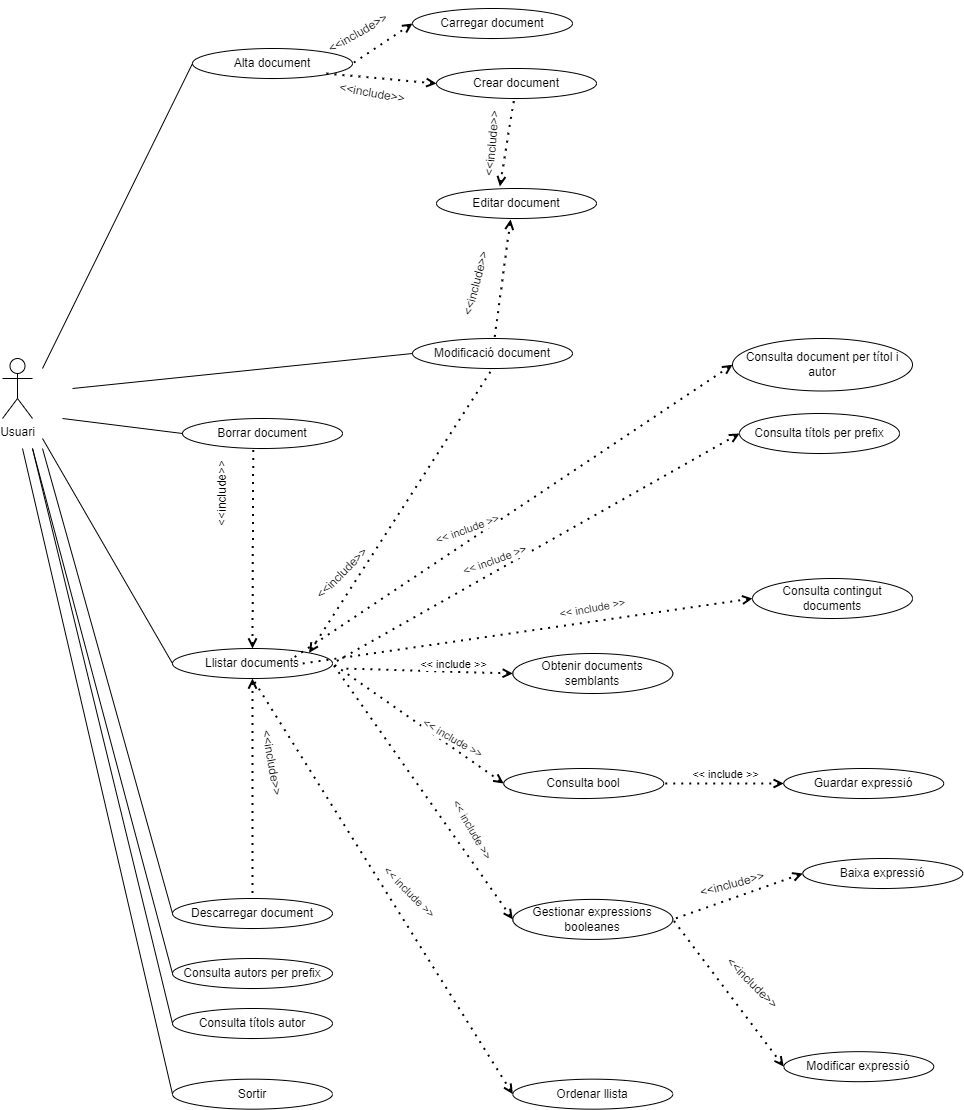

The diagram above was exported from draw.io. Its source (the exported page's mxGraphModel, read from the mxfile embedded in the PNG):
<mxGraphModel dx="1422" dy="1963" grid="1" gridSize="10" guides="1" tooltips="1" connect="1" arrows="1" fold="1" page="1" pageScale="1" pageWidth="827" pageHeight="1169" math="0" shadow="0">
  <root>
    <mxCell id="0" />
    <mxCell id="1" parent="0" />
    <mxCell id="eoJvl-t2xp2qSpIVfu1w-1" value="Usuari" style="shape=umlActor;verticalLabelPosition=bottom;verticalAlign=top;html=1;outlineConnect=0;rounded=0;" parent="1" vertex="1">
      <mxGeometry x="90" y="180" width="30" height="60" as="geometry" />
    </mxCell>
    <mxCell id="eoJvl-t2xp2qSpIVfu1w-3" value="Alta document" style="ellipse;whiteSpace=wrap;html=1;rounded=0;" parent="1" vertex="1">
      <mxGeometry x="280" y="-130" width="160" height="30" as="geometry" />
    </mxCell>
    <mxCell id="eoJvl-t2xp2qSpIVfu1w-4" value="" style="endArrow=none;html=1;rounded=0;entryX=0;entryY=0.5;entryDx=0;entryDy=0;" parent="1" target="eoJvl-t2xp2qSpIVfu1w-3" edge="1">
      <mxGeometry width="50" height="50" relative="1" as="geometry">
        <mxPoint x="130" y="190" as="sourcePoint" />
        <mxPoint x="180" y="150" as="targetPoint" />
      </mxGeometry>
    </mxCell>
    <mxCell id="eoJvl-t2xp2qSpIVfu1w-8" value="" style="endArrow=none;dashed=1;html=1;dashPattern=1 3;strokeWidth=2;rounded=0;startArrow=open;startFill=0;entryX=1;entryY=0.5;entryDx=0;entryDy=0;exitX=0;exitY=0.5;exitDx=0;exitDy=0;" parent="1" source="eoJvl-t2xp2qSpIVfu1w-12" target="eoJvl-t2xp2qSpIVfu1w-3" edge="1">
      <mxGeometry width="50" height="50" relative="1" as="geometry">
        <mxPoint x="480" y="-20" as="sourcePoint" />
        <mxPoint x="520" y="-10" as="targetPoint" />
      </mxGeometry>
    </mxCell>
    <mxCell id="eoJvl-t2xp2qSpIVfu1w-9" value="&amp;lt;&amp;lt;include&amp;gt;&amp;gt;" style="text;html=1;strokeColor=none;fillColor=none;align=center;verticalAlign=middle;whiteSpace=wrap;rounded=0;rotation=-30;" parent="1" vertex="1">
      <mxGeometry x="406" y="-160" width="80" height="30" as="geometry" />
    </mxCell>
    <mxCell id="eoJvl-t2xp2qSpIVfu1w-12" value="Carregar document" style="ellipse;whiteSpace=wrap;html=1;rounded=0;" parent="1" vertex="1">
      <mxGeometry x="500" y="-170" width="160" height="30" as="geometry" />
    </mxCell>
    <mxCell id="eoJvl-t2xp2qSpIVfu1w-13" value="Borrar document" style="ellipse;whiteSpace=wrap;html=1;rounded=0;" parent="1" vertex="1">
      <mxGeometry x="270" y="240" width="160" height="30" as="geometry" />
    </mxCell>
    <mxCell id="eoJvl-t2xp2qSpIVfu1w-14" value="Modificació document" style="ellipse;whiteSpace=wrap;html=1;rounded=0;" parent="1" vertex="1">
      <mxGeometry x="500" y="160" width="160" height="30" as="geometry" />
    </mxCell>
    <mxCell id="eoJvl-t2xp2qSpIVfu1w-15" value="" style="endArrow=none;dashed=1;html=1;dashPattern=1 3;strokeWidth=2;rounded=0;startArrow=open;startFill=0;exitX=0.5;exitY=0;exitDx=0;exitDy=0;entryX=0.442;entryY=1.027;entryDx=0;entryDy=0;entryPerimeter=0;" parent="1" source="UUO5v3wL8lgaizMS4YV8-5" target="eoJvl-t2xp2qSpIVfu1w-13" edge="1">
      <mxGeometry width="50" height="50" relative="1" as="geometry">
        <mxPoint x="500" y="215" as="sourcePoint" />
        <mxPoint x="390" y="480" as="targetPoint" />
      </mxGeometry>
    </mxCell>
    <mxCell id="eoJvl-t2xp2qSpIVfu1w-19" value="&amp;lt;&amp;lt;include&amp;gt;&amp;gt;" style="text;html=1;strokeColor=none;fillColor=none;align=center;verticalAlign=middle;whiteSpace=wrap;rounded=0;rotation=-90;" parent="1" vertex="1">
      <mxGeometry x="270" y="300" width="80" height="30" as="geometry" />
    </mxCell>
    <mxCell id="QNymS86C_fv0_HU7TZBL-1" value="Consulta títols autor" style="ellipse;whiteSpace=wrap;html=1;rounded=0;" parent="1" vertex="1">
      <mxGeometry x="259.99999999999994" y="830" width="160" height="30" as="geometry" />
    </mxCell>
    <mxCell id="QNymS86C_fv0_HU7TZBL-2" value="Consulta autors per prefix" style="ellipse;whiteSpace=wrap;html=1;rounded=0;" parent="1" vertex="1">
      <mxGeometry x="260" y="780" width="160" height="30" as="geometry" />
    </mxCell>
    <mxCell id="QNymS86C_fv0_HU7TZBL-5" value="Consulta contingut documents" style="ellipse;whiteSpace=wrap;html=1;rounded=0;" parent="1" vertex="1">
      <mxGeometry x="840" y="400" width="160" height="40" as="geometry" />
    </mxCell>
    <mxCell id="iPyReE0zklZWHs-ecOHk-4" value="Obtenir documents semblants" style="ellipse;whiteSpace=wrap;html=1;rounded=0;" parent="1" vertex="1">
      <mxGeometry x="600.29" y="475" width="160" height="40" as="geometry" />
    </mxCell>
    <mxCell id="2CS25-y7WfUoOauK1V5_-6" value="Guardar expressió" style="ellipse;whiteSpace=wrap;html=1;rounded=0;" parent="1" vertex="1">
      <mxGeometry x="871.22" y="590" width="160" height="30" as="geometry" />
    </mxCell>
    <mxCell id="iPyReE0zklZWHs-ecOHk-5" value="Consulta bool" style="ellipse;whiteSpace=wrap;html=1;rounded=0;" parent="1" vertex="1">
      <mxGeometry x="591.22" y="590" width="160" height="30" as="geometry" />
    </mxCell>
    <mxCell id="2CS25-y7WfUoOauK1V5_-14" value="Baixa expressió" style="ellipse;whiteSpace=wrap;html=1;rounded=0;" parent="1" vertex="1">
      <mxGeometry x="890.2910161513773" y="680.0003810567666" width="160" height="30" as="geometry" />
    </mxCell>
    <mxCell id="2CS25-y7WfUoOauK1V5_-15" value="Modificar expressió" style="ellipse;whiteSpace=wrap;html=1;rounded=0;" parent="1" vertex="1">
      <mxGeometry x="871.29" y="873.17" width="150" height="30" as="geometry" />
    </mxCell>
    <mxCell id="2CS25-y7WfUoOauK1V5_-19" value="&amp;lt;&amp;lt;include&amp;gt;&amp;gt;" style="text;html=1;strokeColor=none;fillColor=none;align=center;verticalAlign=middle;whiteSpace=wrap;rounded=0;rotation=-15;" parent="1" vertex="1">
      <mxGeometry x="780.0010161513774" y="690.9003810567666" width="80" height="30" as="geometry" />
    </mxCell>
    <mxCell id="7qWsGo9XhahiSMJx-VxL-1" value="&lt;div&gt;Sortir&lt;/div&gt;" style="ellipse;whiteSpace=wrap;html=1;rounded=0;" parent="1" vertex="1">
      <mxGeometry x="260" y="900.67" width="160" height="30" as="geometry" />
    </mxCell>
    <mxCell id="7qWsGo9XhahiSMJx-VxL-2" value="" style="endArrow=none;html=1;rounded=0;entryX=0;entryY=0.5;entryDx=0;entryDy=0;" parent="1" target="7qWsGo9XhahiSMJx-VxL-1" edge="1">
      <mxGeometry width="50" height="50" relative="1" as="geometry">
        <mxPoint x="110" y="270" as="sourcePoint" />
        <mxPoint x="240" y="940" as="targetPoint" />
      </mxGeometry>
    </mxCell>
    <mxCell id="UUO5v3wL8lgaizMS4YV8-2" value="Crear document" style="ellipse;whiteSpace=wrap;html=1;rounded=0;" parent="1" vertex="1">
      <mxGeometry x="524" y="-110" width="160" height="30" as="geometry" />
    </mxCell>
    <mxCell id="UUO5v3wL8lgaizMS4YV8-3" value="" style="endArrow=none;dashed=1;html=1;dashPattern=1 3;strokeWidth=2;rounded=0;startArrow=open;startFill=0;exitX=0;exitY=0.5;exitDx=0;exitDy=0;" parent="1" source="UUO5v3wL8lgaizMS4YV8-2" edge="1">
      <mxGeometry width="50" height="50" relative="1" as="geometry">
        <mxPoint x="494" y="-135" as="sourcePoint" />
        <mxPoint x="414" y="-105" as="targetPoint" />
      </mxGeometry>
    </mxCell>
    <mxCell id="UUO5v3wL8lgaizMS4YV8-4" value="&amp;lt;&amp;lt;include&amp;gt;&amp;gt;" style="text;html=1;strokeColor=none;fillColor=none;align=center;verticalAlign=middle;whiteSpace=wrap;rounded=0;rotation=10;" parent="1" vertex="1">
      <mxGeometry x="420" y="-100" width="80" height="30" as="geometry" />
    </mxCell>
    <mxCell id="UUO5v3wL8lgaizMS4YV8-5" value="Llistar documents" style="ellipse;whiteSpace=wrap;html=1;rounded=0;" parent="1" vertex="1">
      <mxGeometry x="260" y="470" width="160" height="30" as="geometry" />
    </mxCell>
    <mxCell id="6ORHieV_cM3EV6--E50A-1" value="" style="endArrow=none;html=1;rounded=0;entryX=0;entryY=0.5;entryDx=0;entryDy=0;" parent="1" target="UUO5v3wL8lgaizMS4YV8-5" edge="1">
      <mxGeometry width="50" height="50" relative="1" as="geometry">
        <mxPoint x="130" y="260" as="sourcePoint" />
        <mxPoint x="270" y="840" as="targetPoint" />
      </mxGeometry>
    </mxCell>
    <mxCell id="64nm9hXqqEHjEs1y6Ubd-6" value="" style="endArrow=none;dashed=1;html=1;dashPattern=1 3;strokeWidth=2;rounded=0;startArrow=open;startFill=0;exitX=0;exitY=0.5;exitDx=0;exitDy=0;" parent="1" source="QNymS86C_fv0_HU7TZBL-5" edge="1">
      <mxGeometry width="50" height="50" relative="1" as="geometry">
        <mxPoint x="740" y="560" as="sourcePoint" />
        <mxPoint x="390" y="485" as="targetPoint" />
      </mxGeometry>
    </mxCell>
    <mxCell id="64nm9hXqqEHjEs1y6Ubd-7" value="&amp;lt;&amp;lt; include &amp;gt;&amp;gt;" style="edgeLabel;html=1;align=center;verticalAlign=middle;resizable=0;points=[];rotation=-10;rounded=0;" parent="64nm9hXqqEHjEs1y6Ubd-6" connectable="0" vertex="1">
      <mxGeometry x="0.2028" relative="1" as="geometry">
        <mxPoint x="110" y="-29" as="offset" />
      </mxGeometry>
    </mxCell>
    <mxCell id="64nm9hXqqEHjEs1y6Ubd-8" value="" style="endArrow=none;dashed=1;html=1;dashPattern=1 3;strokeWidth=2;rounded=0;startArrow=open;startFill=0;exitX=0;exitY=0.5;exitDx=0;exitDy=0;" parent="1" source="iPyReE0zklZWHs-ecOHk-4" edge="1">
      <mxGeometry width="50" height="50" relative="1" as="geometry">
        <mxPoint x="360.29" y="785" as="sourcePoint" />
        <mxPoint x="430" y="490" as="targetPoint" />
      </mxGeometry>
    </mxCell>
    <mxCell id="64nm9hXqqEHjEs1y6Ubd-9" value="&amp;lt;&amp;lt; include &amp;gt;&amp;gt;" style="edgeLabel;html=1;align=center;verticalAlign=middle;resizable=0;points=[];rotation=0;rounded=0;" parent="64nm9hXqqEHjEs1y6Ubd-8" connectable="0" vertex="1">
      <mxGeometry x="0.2028" relative="1" as="geometry">
        <mxPoint x="42" y="-7" as="offset" />
      </mxGeometry>
    </mxCell>
    <mxCell id="64nm9hXqqEHjEs1y6Ubd-10" value="" style="endArrow=none;dashed=1;html=1;dashPattern=1 3;strokeWidth=2;rounded=0;startArrow=open;startFill=0;exitX=0;exitY=0.5;exitDx=0;exitDy=0;entryX=1;entryY=0.5;entryDx=0;entryDy=0;" parent="1" source="iPyReE0zklZWHs-ecOHk-5" target="UUO5v3wL8lgaizMS4YV8-5" edge="1">
      <mxGeometry width="50" height="50" relative="1" as="geometry">
        <mxPoint x="800" y="375" as="sourcePoint" />
        <mxPoint x="426" y="520" as="targetPoint" />
      </mxGeometry>
    </mxCell>
    <mxCell id="64nm9hXqqEHjEs1y6Ubd-11" value="&amp;lt;&amp;lt; include &amp;gt;&amp;gt;" style="edgeLabel;html=1;align=center;verticalAlign=middle;resizable=0;points=[];rotation=30;rounded=0;" parent="64nm9hXqqEHjEs1y6Ubd-10" connectable="0" vertex="1">
      <mxGeometry x="0.2028" relative="1" as="geometry">
        <mxPoint x="52" y="27" as="offset" />
      </mxGeometry>
    </mxCell>
    <mxCell id="64nm9hXqqEHjEs1y6Ubd-12" value="Ordenar llista" style="ellipse;whiteSpace=wrap;html=1;rounded=0;" parent="1" vertex="1">
      <mxGeometry x="600.29" y="900.67" width="160" height="30" as="geometry" />
    </mxCell>
    <mxCell id="64nm9hXqqEHjEs1y6Ubd-13" value="" style="endArrow=none;dashed=1;html=1;dashPattern=1 3;strokeWidth=2;rounded=0;startArrow=open;startFill=0;exitX=0;exitY=0.5;exitDx=0;exitDy=0;entryX=0.5;entryY=1;entryDx=0;entryDy=0;" parent="1" source="64nm9hXqqEHjEs1y6Ubd-12" target="UUO5v3wL8lgaizMS4YV8-5" edge="1">
      <mxGeometry width="50" height="50" relative="1" as="geometry">
        <mxPoint x="835.6999999999998" y="445" as="sourcePoint" />
        <mxPoint x="400" y="495" as="targetPoint" />
      </mxGeometry>
    </mxCell>
    <mxCell id="64nm9hXqqEHjEs1y6Ubd-27" value="" style="endArrow=none;dashed=1;html=1;dashPattern=1 3;strokeWidth=2;rounded=0;startArrow=open;startFill=0;exitX=0;exitY=0.5;exitDx=0;exitDy=0;entryX=1;entryY=0.5;entryDx=0;entryDy=0;" parent="1" source="2CS25-y7WfUoOauK1V5_-6" target="iPyReE0zklZWHs-ecOHk-5" edge="1">
      <mxGeometry width="50" height="50" relative="1" as="geometry">
        <mxPoint x="726.9199999999998" y="1055" as="sourcePoint" />
        <mxPoint x="651.22" y="870" as="targetPoint" />
      </mxGeometry>
    </mxCell>
    <mxCell id="64nm9hXqqEHjEs1y6Ubd-28" value="&amp;lt;&amp;lt; include &amp;gt;&amp;gt;" style="edgeLabel;html=1;align=center;verticalAlign=middle;resizable=0;points=[];rotation=0;rounded=0;" parent="64nm9hXqqEHjEs1y6Ubd-27" connectable="0" vertex="1">
      <mxGeometry x="0.2028" relative="1" as="geometry">
        <mxPoint x="13" y="-10" as="offset" />
      </mxGeometry>
    </mxCell>
    <mxCell id="cn_WzLeULPjRXKsVZy29-7" value="" style="endArrow=none;dashed=1;html=1;dashPattern=1 3;strokeWidth=2;rounded=0;startArrow=open;startFill=0;entryX=1;entryY=0.5;entryDx=0;entryDy=0;exitX=0;exitY=0.5;exitDx=0;exitDy=0;" parent="1" source="cn_WzLeULPjRXKsVZy29-9" target="UUO5v3wL8lgaizMS4YV8-5" edge="1">
      <mxGeometry width="50" height="50" relative="1" as="geometry">
        <mxPoint x="770" y="900" as="sourcePoint" />
        <mxPoint x="400" y="495" as="targetPoint" />
      </mxGeometry>
    </mxCell>
    <mxCell id="cn_WzLeULPjRXKsVZy29-8" value="&amp;lt;&amp;lt; include &amp;gt;&amp;gt;" style="edgeLabel;html=1;align=center;verticalAlign=middle;resizable=0;points=[];rotation=60;rounded=0;" parent="cn_WzLeULPjRXKsVZy29-7" connectable="0" vertex="1">
      <mxGeometry x="0.2028" relative="1" as="geometry">
        <mxPoint x="68" y="63" as="offset" />
      </mxGeometry>
    </mxCell>
    <mxCell id="cn_WzLeULPjRXKsVZy29-9" value="Gestionar expressions booleanes" style="ellipse;whiteSpace=wrap;html=1;rounded=0;" parent="1" vertex="1">
      <mxGeometry x="600.29" y="720.9" width="160" height="40" as="geometry" />
    </mxCell>
    <mxCell id="PdZHMZ-CRTvaO838FPJn-1" value="&amp;lt;&amp;lt;include&amp;gt;&amp;gt;" style="text;html=1;strokeColor=none;fillColor=none;align=center;verticalAlign=middle;whiteSpace=wrap;rounded=0;rotation=45;" parent="1" vertex="1">
      <mxGeometry x="800.0010161513774" y="790.0003810567666" width="80" height="30" as="geometry" />
    </mxCell>
    <mxCell id="cn_WzLeULPjRXKsVZy29-10" value="" style="endArrow=none;dashed=1;html=1;dashPattern=1 3;strokeWidth=2;rounded=0;startArrow=open;startFill=0;exitX=0;exitY=0.5;exitDx=0;exitDy=0;entryX=1;entryY=0.5;entryDx=0;entryDy=0;" parent="1" source="2CS25-y7WfUoOauK1V5_-14" target="cn_WzLeULPjRXKsVZy29-9" edge="1">
      <mxGeometry width="50" height="50" relative="1" as="geometry">
        <mxPoint x="970.2910161513851" y="1005.9003810567666" as="sourcePoint" />
        <mxPoint x="809.524496403692" y="1038.053685006304" as="targetPoint" />
      </mxGeometry>
    </mxCell>
    <mxCell id="_8ojF9Jd35D-Tc-SGuRZ-4" value="" style="endArrow=none;dashed=1;html=1;dashPattern=1 3;strokeWidth=2;rounded=0;startArrow=open;startFill=0;exitX=0;exitY=0.5;exitDx=0;exitDy=0;entryX=1;entryY=0.5;entryDx=0;entryDy=0;" parent="1" source="2CS25-y7WfUoOauK1V5_-15" target="cn_WzLeULPjRXKsVZy29-9" edge="1">
      <mxGeometry width="50" height="50" relative="1" as="geometry">
        <mxPoint x="980.2910161513773" y="1015.9003810567666" as="sourcePoint" />
        <mxPoint x="650.29" y="1071.5700000000002" as="targetPoint" />
      </mxGeometry>
    </mxCell>
    <mxCell id="G1oan3oubrcjmvJo5Ide-2" value="" style="endArrow=none;html=1;rounded=0;entryX=0;entryY=0.5;entryDx=0;entryDy=0;" parent="1" target="eoJvl-t2xp2qSpIVfu1w-13" edge="1">
      <mxGeometry width="50" height="50" relative="1" as="geometry">
        <mxPoint x="150" y="240" as="sourcePoint" />
        <mxPoint x="240" y="495" as="targetPoint" />
        <Array as="points" />
      </mxGeometry>
    </mxCell>
    <mxCell id="G1oan3oubrcjmvJo5Ide-4" value="" style="endArrow=none;html=1;rounded=0;entryX=0;entryY=0.5;entryDx=0;entryDy=0;" parent="1" target="eoJvl-t2xp2qSpIVfu1w-14" edge="1">
      <mxGeometry width="50" height="50" relative="1" as="geometry">
        <mxPoint x="160" y="210" as="sourcePoint" />
        <mxPoint x="280" y="305" as="targetPoint" />
        <Array as="points" />
      </mxGeometry>
    </mxCell>
    <mxCell id="G1oan3oubrcjmvJo5Ide-5" value="" style="endArrow=none;dashed=1;html=1;dashPattern=1 3;strokeWidth=2;rounded=0;startArrow=open;startFill=0;exitX=1;exitY=0;exitDx=0;exitDy=0;entryX=0.5;entryY=1;entryDx=0;entryDy=0;" parent="1" source="UUO5v3wL8lgaizMS4YV8-5" target="eoJvl-t2xp2qSpIVfu1w-14" edge="1">
      <mxGeometry width="50" height="50" relative="1" as="geometry">
        <mxPoint x="320" y="480" as="sourcePoint" />
        <mxPoint x="318.72" y="323.6600000000001" as="targetPoint" />
      </mxGeometry>
    </mxCell>
    <mxCell id="G1oan3oubrcjmvJo5Ide-6" value="&amp;lt;&amp;lt;include&amp;gt;&amp;gt;" style="text;html=1;strokeColor=none;fillColor=none;align=center;verticalAlign=middle;whiteSpace=wrap;rounded=0;rotation=-45;" parent="1" vertex="1">
      <mxGeometry x="390" y="380" width="80" height="30" as="geometry" />
    </mxCell>
    <mxCell id="G1oan3oubrcjmvJo5Ide-10" value="" style="endArrow=none;html=1;rounded=0;entryX=0;entryY=0.5;entryDx=0;entryDy=0;" parent="1" target="QNymS86C_fv0_HU7TZBL-2" edge="1">
      <mxGeometry width="50" height="50" relative="1" as="geometry">
        <mxPoint x="120" y="270" as="sourcePoint" />
        <mxPoint x="240" y="805" as="targetPoint" />
      </mxGeometry>
    </mxCell>
    <mxCell id="G1oan3oubrcjmvJo5Ide-11" value="Editar document" style="ellipse;whiteSpace=wrap;html=1;rounded=0;" parent="1" vertex="1">
      <mxGeometry x="524" y="10" width="160" height="30" as="geometry" />
    </mxCell>
    <mxCell id="G1oan3oubrcjmvJo5Ide-15" value="" style="endArrow=none;dashed=1;html=1;dashPattern=1 3;strokeWidth=2;rounded=0;startArrow=open;startFill=0;exitX=0.396;exitY=-0.067;exitDx=0;exitDy=0;exitPerimeter=0;" parent="1" source="G1oan3oubrcjmvJo5Ide-11" target="UUO5v3wL8lgaizMS4YV8-2" edge="1">
      <mxGeometry width="50" height="50" relative="1" as="geometry">
        <mxPoint x="336.5685424949238" y="324.3933982822018" as="sourcePoint" />
        <mxPoint x="540" y="150" as="targetPoint" />
      </mxGeometry>
    </mxCell>
    <mxCell id="G1oan3oubrcjmvJo5Ide-16" value="&amp;lt;&amp;lt;include&amp;gt;&amp;gt;" style="text;html=1;strokeColor=none;fillColor=none;align=center;verticalAlign=middle;whiteSpace=wrap;rounded=0;rotation=-85;" parent="1" vertex="1">
      <mxGeometry x="540" y="-50" width="80" height="30" as="geometry" />
    </mxCell>
    <mxCell id="4hJKf34S821II0-ILr_i-2" value="" style="endArrow=none;dashed=1;html=1;dashPattern=1 3;strokeWidth=2;rounded=0;startArrow=open;startFill=0;exitX=0.463;exitY=1.033;exitDx=0;exitDy=0;exitPerimeter=0;" parent="1" source="G1oan3oubrcjmvJo5Ide-11" target="eoJvl-t2xp2qSpIVfu1w-14" edge="1">
      <mxGeometry width="50" height="50" relative="1" as="geometry">
        <mxPoint x="660" y="230" as="sourcePoint" />
        <mxPoint x="770" y="340" as="targetPoint" />
      </mxGeometry>
    </mxCell>
    <mxCell id="4hJKf34S821II0-ILr_i-3" value="&amp;lt;&amp;lt;include&amp;gt;&amp;gt;" style="text;html=1;strokeColor=none;fillColor=none;align=center;verticalAlign=middle;whiteSpace=wrap;rounded=0;rotation=-75;" parent="1" vertex="1">
      <mxGeometry x="524" y="90" width="80" height="30" as="geometry" />
    </mxCell>
    <mxCell id="D-Cam-AIjjwI0OPPPTfJ-1" value="Consulta títols per prefix" style="ellipse;whiteSpace=wrap;html=1;rounded=0;" parent="1" vertex="1">
      <mxGeometry x="827" y="235" width="160" height="40" as="geometry" />
    </mxCell>
    <mxCell id="D-Cam-AIjjwI0OPPPTfJ-3" value="" style="endArrow=none;dashed=1;html=1;dashPattern=1 3;strokeWidth=2;rounded=0;startArrow=open;startFill=0;exitX=0;exitY=0.5;exitDx=0;exitDy=0;entryX=1;entryY=0.5;entryDx=0;entryDy=0;" parent="1" source="D-Cam-AIjjwI0OPPPTfJ-1" target="UUO5v3wL8lgaizMS4YV8-5" edge="1">
      <mxGeometry width="50" height="50" relative="1" as="geometry">
        <mxPoint x="960" y="280" as="sourcePoint" />
        <mxPoint x="410" y="440" as="targetPoint" />
      </mxGeometry>
    </mxCell>
    <mxCell id="D-Cam-AIjjwI0OPPPTfJ-4" value="&amp;lt;&amp;lt; include &amp;gt;&amp;gt;" style="edgeLabel;html=1;align=center;verticalAlign=middle;resizable=0;points=[];rotation=-20;rounded=0;" parent="D-Cam-AIjjwI0OPPPTfJ-3" connectable="0" vertex="1">
      <mxGeometry x="0.2028" relative="1" as="geometry">
        <mxPoint x="-1" y="-12" as="offset" />
      </mxGeometry>
    </mxCell>
    <mxCell id="ZZg_qSitcEld3p2b8ls--2" value="&amp;lt;&amp;lt; include &amp;gt;&amp;gt;" style="edgeLabel;html=1;align=center;verticalAlign=middle;resizable=0;points=[];rotation=45;rounded=0;" parent="1" connectable="0" vertex="1">
      <mxGeometry x="671.2224151852382" y="620.001946111122" as="geometry">
        <mxPoint x="-57.21625718479961" y="188.8088029938575" as="offset" />
      </mxGeometry>
    </mxCell>
    <mxCell id="ZZg_qSitcEld3p2b8ls--5" value="Descarregar document" style="ellipse;whiteSpace=wrap;html=1;rounded=0;" parent="1" vertex="1">
      <mxGeometry x="260" y="720" width="160" height="30" as="geometry" />
    </mxCell>
    <mxCell id="ZZg_qSitcEld3p2b8ls--6" value="" style="endArrow=none;html=1;rounded=0;entryX=0;entryY=0.5;entryDx=0;entryDy=0;" parent="1" target="ZZg_qSitcEld3p2b8ls--5" edge="1">
      <mxGeometry width="50" height="50" relative="1" as="geometry">
        <mxPoint x="130" y="270" as="sourcePoint" />
        <mxPoint x="270" y="855" as="targetPoint" />
        <Array as="points" />
      </mxGeometry>
    </mxCell>
    <mxCell id="ZZg_qSitcEld3p2b8ls--9" value="" style="endArrow=none;dashed=1;html=1;dashPattern=1 3;strokeWidth=2;rounded=0;startArrow=open;startFill=0;exitX=0.5;exitY=1;exitDx=0;exitDy=0;entryX=0.5;entryY=0;entryDx=0;entryDy=0;" parent="1" source="UUO5v3wL8lgaizMS4YV8-5" target="ZZg_qSitcEld3p2b8ls--5" edge="1">
      <mxGeometry width="50" height="50" relative="1" as="geometry">
        <mxPoint x="309.64" y="669.19" as="sourcePoint" />
        <mxPoint x="330.3599999999998" y="530" as="targetPoint" />
      </mxGeometry>
    </mxCell>
    <mxCell id="ZZg_qSitcEld3p2b8ls--10" value="&amp;lt;&amp;lt;include&amp;gt;&amp;gt;" style="text;html=1;strokeColor=none;fillColor=none;align=center;verticalAlign=middle;whiteSpace=wrap;rounded=0;rotation=80;" parent="1" vertex="1">
      <mxGeometry x="330" y="569.5" width="60" height="30" as="geometry" />
    </mxCell>
    <mxCell id="jKmM3w24mnbJiWVVDFTD-1" value="Consulta document per títol i autor" style="ellipse;whiteSpace=wrap;html=1;rounded=0;" parent="1" vertex="1">
      <mxGeometry x="820" y="160" width="180" height="52.5" as="geometry" />
    </mxCell>
    <mxCell id="jKmM3w24mnbJiWVVDFTD-2" value="" style="endArrow=none;dashed=1;html=1;dashPattern=1 3;strokeWidth=2;rounded=0;startArrow=open;startFill=0;exitX=0;exitY=0.5;exitDx=0;exitDy=0;entryX=1;entryY=0.5;entryDx=0;entryDy=0;" parent="1" source="jKmM3w24mnbJiWVVDFTD-1" edge="1">
      <mxGeometry width="50" height="50" relative="1" as="geometry">
        <mxPoint x="960" y="232.5" as="sourcePoint" />
        <mxPoint x="380" y="480" as="targetPoint" />
      </mxGeometry>
    </mxCell>
    <mxCell id="jKmM3w24mnbJiWVVDFTD-3" value="&amp;lt;&amp;lt; include &amp;gt;&amp;gt;" style="edgeLabel;html=1;align=center;verticalAlign=middle;resizable=0;points=[];rotation=-20;rounded=0;" parent="jKmM3w24mnbJiWVVDFTD-2" connectable="0" vertex="1">
      <mxGeometry x="0.2028" relative="1" as="geometry">
        <mxPoint x="-1" y="-12" as="offset" />
      </mxGeometry>
    </mxCell>
    <mxCell id="vTxUWTFKbYdBymhB5dhC-1" value="" style="endArrow=none;html=1;rounded=0;entryX=0;entryY=0.5;entryDx=0;entryDy=0;" parent="1" target="QNymS86C_fv0_HU7TZBL-1" edge="1">
      <mxGeometry width="50" height="50" relative="1" as="geometry">
        <mxPoint x="120" y="270" as="sourcePoint" />
        <mxPoint x="260" y="795" as="targetPoint" />
      </mxGeometry>
    </mxCell>
  </root>
</mxGraphModel>